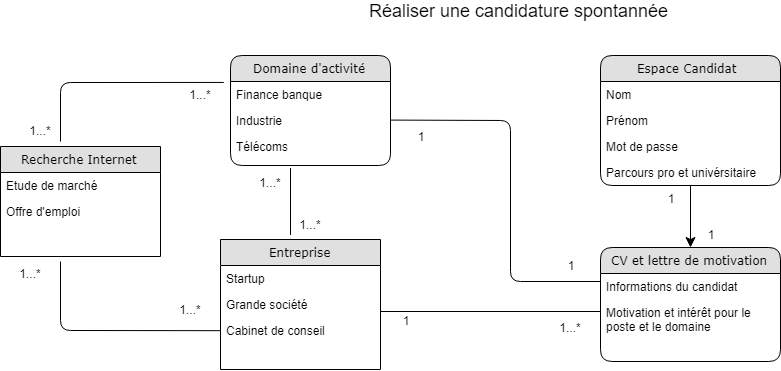

The diagram above was exported from draw.io. Its source (the exported page's mxGraphModel, read from the mxfile embedded in the PNG):
<mxGraphModel dx="1169" dy="512" grid="1" gridSize="10" guides="1" tooltips="1" connect="1" arrows="1" fold="1" page="1" pageScale="1" pageWidth="1100" pageHeight="850" background="#ffffff" math="0" shadow="0">
  <root>
    <mxCell id="0" />
    <mxCell id="1" parent="0" />
    <mxCell id="21ea969265ad0168-6" value="Domaine d'activité" style="swimlane;html=1;fontStyle=0;childLayout=stackLayout;horizontal=1;startSize=26;fillColor=#e0e0e0;horizontalStack=0;resizeParent=1;resizeLast=0;collapsible=1;marginBottom=0;swimlaneFillColor=#ffffff;align=center;rounded=1;shadow=0;comic=0;labelBackgroundColor=none;strokeColor=#000000;strokeWidth=1;fontFamily=Verdana;fontSize=12;fontColor=#000000;" parent="1" vertex="1">
      <mxGeometry x="260" y="74" width="160" height="110" as="geometry" />
    </mxCell>
    <mxCell id="21ea969265ad0168-7" value="Finance banque" style="text;html=1;strokeColor=none;fillColor=none;spacingLeft=4;spacingRight=4;whiteSpace=wrap;overflow=hidden;rotatable=0;points=[[0,0.5],[1,0.5]];portConstraint=eastwest;" parent="21ea969265ad0168-6" vertex="1">
      <mxGeometry y="26" width="160" height="26" as="geometry" />
    </mxCell>
    <mxCell id="21ea969265ad0168-8" value="Industrie" style="text;html=1;strokeColor=none;fillColor=none;spacingLeft=4;spacingRight=4;whiteSpace=wrap;overflow=hidden;rotatable=0;points=[[0,0.5],[1,0.5]];portConstraint=eastwest;" parent="21ea969265ad0168-6" vertex="1">
      <mxGeometry y="52" width="160" height="26" as="geometry" />
    </mxCell>
    <mxCell id="21ea969265ad0168-9" value="Télécoms" style="text;html=1;strokeColor=none;fillColor=none;spacingLeft=4;spacingRight=4;whiteSpace=wrap;overflow=hidden;rotatable=0;points=[[0,0.5],[1,0.5]];portConstraint=eastwest;" parent="21ea969265ad0168-6" vertex="1">
      <mxGeometry y="78" width="160" height="26" as="geometry" />
    </mxCell>
    <mxCell id="21ea969265ad0168-10" value="Espace Candidat&amp;nbsp;" style="swimlane;html=1;fontStyle=0;childLayout=stackLayout;horizontal=1;startSize=26;fillColor=#e0e0e0;horizontalStack=0;resizeParent=1;resizeLast=0;collapsible=1;marginBottom=0;swimlaneFillColor=#ffffff;align=center;rounded=1;shadow=0;comic=0;labelBackgroundColor=none;strokeColor=#000000;strokeWidth=1;fontFamily=Verdana;fontSize=12;fontColor=#000000;" parent="1" vertex="1">
      <mxGeometry x="630" y="74" width="180" height="130" as="geometry" />
    </mxCell>
    <mxCell id="21ea969265ad0168-11" value="Nom" style="text;html=1;strokeColor=none;fillColor=none;spacingLeft=4;spacingRight=4;whiteSpace=wrap;overflow=hidden;rotatable=0;points=[[0,0.5],[1,0.5]];portConstraint=eastwest;" parent="21ea969265ad0168-10" vertex="1">
      <mxGeometry y="26" width="180" height="26" as="geometry" />
    </mxCell>
    <mxCell id="21ea969265ad0168-12" value="Prénom" style="text;html=1;strokeColor=none;fillColor=none;spacingLeft=4;spacingRight=4;whiteSpace=wrap;overflow=hidden;rotatable=0;points=[[0,0.5],[1,0.5]];portConstraint=eastwest;" parent="21ea969265ad0168-10" vertex="1">
      <mxGeometry y="52" width="180" height="26" as="geometry" />
    </mxCell>
    <mxCell id="21ea969265ad0168-52" value="Mot de passe" style="text;html=1;strokeColor=none;fillColor=none;spacingLeft=4;spacingRight=4;whiteSpace=wrap;overflow=hidden;rotatable=0;points=[[0,0.5],[1,0.5]];portConstraint=eastwest;" parent="21ea969265ad0168-10" vertex="1">
      <mxGeometry y="78" width="180" height="26" as="geometry" />
    </mxCell>
    <mxCell id="21ea969265ad0168-13" value="Parcours pro et univérsitaire" style="text;html=1;strokeColor=none;fillColor=none;spacingLeft=4;spacingRight=4;whiteSpace=wrap;overflow=hidden;rotatable=0;points=[[0,0.5],[1,0.5]];portConstraint=eastwest;" parent="21ea969265ad0168-10" vertex="1">
      <mxGeometry y="104" width="180" height="26" as="geometry" />
    </mxCell>
    <mxCell id="21ea969265ad0168-14" value="Entreprise" style="swimlane;html=1;fontStyle=0;childLayout=stackLayout;horizontal=1;startSize=26;fillColor=#e0e0e0;horizontalStack=0;resizeParent=1;resizeLast=0;collapsible=1;marginBottom=0;swimlaneFillColor=#ffffff;align=center;rounded=1;shadow=0;comic=0;labelBackgroundColor=none;strokeColor=#000000;strokeWidth=1;fontFamily=Verdana;fontSize=12;fontColor=#000000;arcSize=0;" parent="1" vertex="1">
      <mxGeometry x="250" y="258" width="160" height="130" as="geometry" />
    </mxCell>
    <mxCell id="21ea969265ad0168-15" value="Startup" style="text;html=1;strokeColor=none;fillColor=none;spacingLeft=4;spacingRight=4;whiteSpace=wrap;overflow=hidden;rotatable=0;points=[[0,0.5],[1,0.5]];portConstraint=eastwest;" parent="21ea969265ad0168-14" vertex="1">
      <mxGeometry y="26" width="160" height="26" as="geometry" />
    </mxCell>
    <mxCell id="21ea969265ad0168-16" value="Grande société&amp;nbsp;" style="text;html=1;strokeColor=none;fillColor=none;spacingLeft=4;spacingRight=4;whiteSpace=wrap;overflow=hidden;rotatable=0;points=[[0,0.5],[1,0.5]];portConstraint=eastwest;" parent="21ea969265ad0168-14" vertex="1">
      <mxGeometry y="52" width="160" height="26" as="geometry" />
    </mxCell>
    <mxCell id="21ea969265ad0168-17" value="Cabinet de conseil" style="text;html=1;strokeColor=none;fillColor=none;spacingLeft=4;spacingRight=4;whiteSpace=wrap;overflow=hidden;rotatable=0;points=[[0,0.5],[1,0.5]];portConstraint=eastwest;" parent="21ea969265ad0168-14" vertex="1">
      <mxGeometry y="78" width="160" height="26" as="geometry" />
    </mxCell>
    <mxCell id="21ea969265ad0168-22" value="CV et lettre de motivation" style="swimlane;html=1;fontStyle=0;childLayout=stackLayout;horizontal=1;startSize=26;fillColor=#e0e0e0;horizontalStack=0;resizeParent=1;resizeLast=0;collapsible=1;marginBottom=0;swimlaneFillColor=#ffffff;align=center;rounded=1;shadow=0;comic=0;labelBackgroundColor=none;strokeColor=#000000;strokeWidth=1;fontFamily=Verdana;fontSize=12;fontColor=#000000;" parent="1" vertex="1">
      <mxGeometry x="630" y="266" width="180" height="114" as="geometry" />
    </mxCell>
    <mxCell id="21ea969265ad0168-23" value="Informations du candidat&amp;nbsp;" style="text;html=1;strokeColor=none;fillColor=none;spacingLeft=4;spacingRight=4;whiteSpace=wrap;overflow=hidden;rotatable=0;points=[[0,0.5],[1,0.5]];portConstraint=eastwest;" parent="21ea969265ad0168-22" vertex="1">
      <mxGeometry y="26" width="180" height="26" as="geometry" />
    </mxCell>
    <mxCell id="21ea969265ad0168-24" value="Motivation et intérêt pour le poste et le domaine&amp;nbsp;" style="text;html=1;strokeColor=none;fillColor=none;spacingLeft=4;spacingRight=4;whiteSpace=wrap;overflow=hidden;rotatable=0;points=[[0,0.5],[1,0.5]];portConstraint=eastwest;" parent="21ea969265ad0168-22" vertex="1">
      <mxGeometry y="52" width="180" height="38" as="geometry" />
    </mxCell>
    <mxCell id="21ea969265ad0168-38" style="edgeStyle=orthogonalEdgeStyle;html=1;labelBackgroundColor=none;startFill=0;startSize=8;endFill=1;endSize=8;fontFamily=Verdana;fontSize=12;" parent="1" source="21ea969265ad0168-10" target="21ea969265ad0168-22" edge="1">
      <mxGeometry relative="1" as="geometry" />
    </mxCell>
    <mxCell id="-lX7i3tEwxNucCS1yo2C-1" value="&lt;font style=&quot;font-size: 18px&quot;&gt;Réaliser une candidature spontannée&lt;/font&gt;" style="text;html=1;strokeColor=none;fillColor=none;align=center;verticalAlign=middle;whiteSpace=wrap;rounded=0;shadow=1;" vertex="1" parent="1">
      <mxGeometry x="365" y="19" width="365" height="20" as="geometry" />
    </mxCell>
    <mxCell id="-lX7i3tEwxNucCS1yo2C-4" value="Recherche Internet" style="swimlane;html=1;fontStyle=0;childLayout=stackLayout;horizontal=1;startSize=26;fillColor=#e0e0e0;horizontalStack=0;resizeParent=1;resizeLast=0;collapsible=1;marginBottom=0;swimlaneFillColor=#ffffff;align=center;rounded=1;shadow=0;comic=0;labelBackgroundColor=none;strokeColor=#000000;strokeWidth=1;fontFamily=Verdana;fontSize=12;fontColor=#000000;arcSize=0;" vertex="1" parent="1">
      <mxGeometry x="30" y="165" width="160" height="110" as="geometry" />
    </mxCell>
    <mxCell id="-lX7i3tEwxNucCS1yo2C-5" value="Etude de marché" style="text;html=1;strokeColor=none;fillColor=none;spacingLeft=4;spacingRight=4;whiteSpace=wrap;overflow=hidden;rotatable=0;points=[[0,0.5],[1,0.5]];portConstraint=eastwest;" vertex="1" parent="-lX7i3tEwxNucCS1yo2C-4">
      <mxGeometry y="26" width="160" height="26" as="geometry" />
    </mxCell>
    <mxCell id="-lX7i3tEwxNucCS1yo2C-6" value="Offre d'emploi" style="text;html=1;strokeColor=none;fillColor=none;spacingLeft=4;spacingRight=4;whiteSpace=wrap;overflow=hidden;rotatable=0;points=[[0,0.5],[1,0.5]];portConstraint=eastwest;" vertex="1" parent="-lX7i3tEwxNucCS1yo2C-4">
      <mxGeometry y="52" width="160" height="26" as="geometry" />
    </mxCell>
    <mxCell id="-lX7i3tEwxNucCS1yo2C-10" value="" style="endArrow=none;html=1;entryX=0;entryY=0.5;entryDx=0;entryDy=0;" edge="1" parent="1" target="21ea969265ad0168-17">
      <mxGeometry width="50" height="50" relative="1" as="geometry">
        <mxPoint x="90" y="280" as="sourcePoint" />
        <mxPoint x="150" y="318" as="targetPoint" />
        <Array as="points">
          <mxPoint x="90" y="349" />
        </Array>
      </mxGeometry>
    </mxCell>
    <mxCell id="-lX7i3tEwxNucCS1yo2C-13" value="" style="endArrow=none;html=1;entryX=-0.042;entryY=0.036;entryDx=0;entryDy=0;entryPerimeter=0;" edge="1" parent="1" target="21ea969265ad0168-7">
      <mxGeometry width="50" height="50" relative="1" as="geometry">
        <mxPoint x="90" y="160" as="sourcePoint" />
        <mxPoint x="140" y="79" as="targetPoint" />
        <Array as="points">
          <mxPoint x="90" y="101" />
        </Array>
      </mxGeometry>
    </mxCell>
    <mxCell id="-lX7i3tEwxNucCS1yo2C-14" value="1...*" style="text;html=1;strokeColor=none;fillColor=none;align=center;verticalAlign=middle;whiteSpace=wrap;rounded=0;shadow=1;" vertex="1" parent="1">
      <mxGeometry x="50" y="139" width="40" height="20" as="geometry" />
    </mxCell>
    <mxCell id="-lX7i3tEwxNucCS1yo2C-17" value="1...*" style="text;html=1;strokeColor=none;fillColor=none;align=center;verticalAlign=middle;whiteSpace=wrap;rounded=0;shadow=1;" vertex="1" parent="1">
      <mxGeometry x="210" y="103" width="40" height="20" as="geometry" />
    </mxCell>
    <mxCell id="-lX7i3tEwxNucCS1yo2C-18" value="" style="endArrow=none;html=1;" edge="1" parent="1">
      <mxGeometry width="50" height="50" relative="1" as="geometry">
        <mxPoint x="320" y="253.5" as="sourcePoint" />
        <mxPoint x="320" y="186.5" as="targetPoint" />
      </mxGeometry>
    </mxCell>
    <mxCell id="-lX7i3tEwxNucCS1yo2C-19" value="1...*" style="text;html=1;strokeColor=none;fillColor=none;align=center;verticalAlign=middle;whiteSpace=wrap;rounded=0;shadow=1;" vertex="1" parent="1">
      <mxGeometry x="40" y="282" width="40" height="20" as="geometry" />
    </mxCell>
    <mxCell id="-lX7i3tEwxNucCS1yo2C-20" value="1...*" style="text;html=1;strokeColor=none;fillColor=none;align=center;verticalAlign=middle;whiteSpace=wrap;rounded=0;shadow=1;" vertex="1" parent="1">
      <mxGeometry x="200" y="318" width="40" height="20" as="geometry" />
    </mxCell>
    <mxCell id="-lX7i3tEwxNucCS1yo2C-23" value="1...*" style="text;html=1;strokeColor=none;fillColor=none;align=center;verticalAlign=middle;whiteSpace=wrap;rounded=0;shadow=1;" vertex="1" parent="1">
      <mxGeometry x="280" y="191" width="40" height="20" as="geometry" />
    </mxCell>
    <mxCell id="-lX7i3tEwxNucCS1yo2C-24" value="1...*" style="text;html=1;strokeColor=none;fillColor=none;align=center;verticalAlign=middle;whiteSpace=wrap;rounded=0;shadow=1;" vertex="1" parent="1">
      <mxGeometry x="320" y="233" width="40" height="20" as="geometry" />
    </mxCell>
    <mxCell id="-lX7i3tEwxNucCS1yo2C-25" value="" style="endArrow=none;html=1;" edge="1" parent="1">
      <mxGeometry width="50" height="50" relative="1" as="geometry">
        <mxPoint x="410" y="330" as="sourcePoint" />
        <mxPoint x="630" y="330" as="targetPoint" />
      </mxGeometry>
    </mxCell>
    <mxCell id="-lX7i3tEwxNucCS1yo2C-26" value="" style="endArrow=none;html=1;exitX=1;exitY=0.5;exitDx=0;exitDy=0;" edge="1" parent="1" source="21ea969265ad0168-8">
      <mxGeometry width="50" height="50" relative="1" as="geometry">
        <mxPoint x="460" y="130" as="sourcePoint" />
        <mxPoint x="630" y="300" as="targetPoint" />
        <Array as="points">
          <mxPoint x="540" y="139" />
          <mxPoint x="540" y="300" />
        </Array>
      </mxGeometry>
    </mxCell>
    <mxCell id="-lX7i3tEwxNucCS1yo2C-27" value="1" style="text;html=1;strokeColor=none;fillColor=none;align=center;verticalAlign=middle;whiteSpace=wrap;rounded=0;shadow=1;" vertex="1" parent="1">
      <mxGeometry x="430" y="145" width="40" height="20" as="geometry" />
    </mxCell>
    <mxCell id="-lX7i3tEwxNucCS1yo2C-28" value="1" style="text;html=1;strokeColor=none;fillColor=none;align=center;verticalAlign=middle;whiteSpace=wrap;rounded=0;shadow=1;" vertex="1" parent="1">
      <mxGeometry x="580" y="274" width="40" height="20" as="geometry" />
    </mxCell>
    <mxCell id="-lX7i3tEwxNucCS1yo2C-29" value="1" style="text;html=1;strokeColor=none;fillColor=none;align=center;verticalAlign=middle;whiteSpace=wrap;rounded=0;shadow=1;" vertex="1" parent="1">
      <mxGeometry x="680" y="207" width="40" height="20" as="geometry" />
    </mxCell>
    <mxCell id="-lX7i3tEwxNucCS1yo2C-30" value="1" style="text;html=1;strokeColor=none;fillColor=none;align=center;verticalAlign=middle;whiteSpace=wrap;rounded=0;shadow=1;" vertex="1" parent="1">
      <mxGeometry x="720" y="243" width="40" height="20" as="geometry" />
    </mxCell>
    <mxCell id="-lX7i3tEwxNucCS1yo2C-32" value="1" style="text;html=1;strokeColor=none;fillColor=none;align=center;verticalAlign=middle;whiteSpace=wrap;rounded=0;shadow=1;" vertex="1" parent="1">
      <mxGeometry x="415" y="329" width="40" height="20" as="geometry" />
    </mxCell>
    <mxCell id="-lX7i3tEwxNucCS1yo2C-35" value="1...*" style="text;html=1;strokeColor=none;fillColor=none;align=center;verticalAlign=middle;whiteSpace=wrap;rounded=0;shadow=1;" vertex="1" parent="1">
      <mxGeometry x="580" y="336" width="40" height="20" as="geometry" />
    </mxCell>
  </root>
</mxGraphModel>